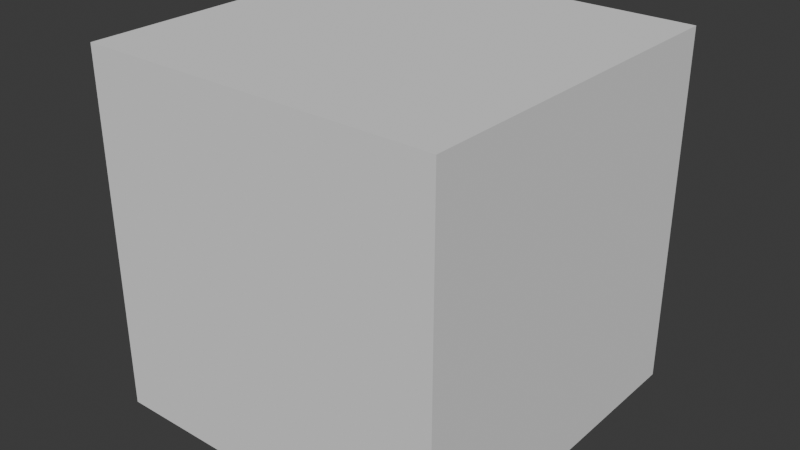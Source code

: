 # Source: rock.blend  (saved by Blender 4.2.66; exported with 4.5.12 LTS)
import bpy
from mathutils import Matrix  # noqa: F401  (used for matrix-valued properties, if any)

bpy.ops.wm.read_factory_settings(use_empty=True)
scene = bpy.context.scene
scene.name = 'Scene'

# ---- collections
col_rock = bpy.data.collections.new('rock'); scene.collection.children.link(col_rock)
col_rock_001 = bpy.data.collections.new('rock.001'); col_rock.children.link(col_rock_001)

# ---- materials (node trees are filled in below, after node groups)
mat_desert_ground = bpy.data.materials.new('desert_ground')

# ---- material node trees

# ---- world
world_world = bpy.data.worlds.new('World'); scene.world = world_world
world_world.use_nodes = True; world_world.node_tree.nodes.clear()
_N = world_world.node_tree.nodes; _L = world_world.node_tree.links
n0 = _N.new('ShaderNodeOutputWorld'); n0.name = 'World Output'; n0.location = (300, 300)
n1 = _N.new('ShaderNodeBackground'); n1.name = 'Background'; n1.location = (10, 300)
n1.inputs[0].default_value = (0.05088, 0.05088, 0.05088, 1.0)
_L.new(n1.outputs[0], n0.inputs[0])
n0.is_active_output = True
world_world.color = (0.05088, 0.05088, 0.05088)
world_world.use_sun_shadow = False
world_world.sun_shadow_jitter_overblur = 0.0

# ---- meshes
me_cube_001 = bpy.data.meshes.new('Cube.001')
me_cube_001.from_pydata([(-1.0, -1.0, -1.0), (-1.0, -1.0, 1.0), (-1.0, 1.0, -1.0), (-1.0, 1.0, 1.0), (1.0, -1.0, -1.0), (1.0, -1.0, 1.0), (1.0, 1.0, -1.0), (1.0, 1.0, 1.0)], [], [(0, 1, 3, 2), (2, 3, 7, 6), (6, 7, 5, 4), (4, 5, 1, 0), (2, 6, 4, 0), (7, 3, 1, 5)])
_uv = me_cube_001.uv_layers.new(name='UVMap')
_uv.uv.foreach_set('vector', [0.375, 0.0, 0.625, 0.0, 0.625, 0.25, 0.375, 0.25, 0.375, 0.25, 0.625, 0.25, 0.625, 0.5, 0.375, 0.5, 0.375, 0.5, 0.625, 0.5, 0.625, 0.75, 0.375, 0.75, 0.375, 0.75, 0.625, 0.75, 0.625, 1.0, 0.375, 1.0, 0.125, 0.5, 0.375, 0.5, 0.375, 0.75, 0.125, 0.75, 0.625, 0.5, 0.875, 0.5, 0.875, 0.75, 0.625, 0.75])
me_cube_001.update()
me_cube = bpy.data.meshes.new('Cube')
me_cube.from_pydata([], [], [])
me_cube.materials.append(None)
me_cube.update()

# ---- objects
ob_collision = bpy.data.objects.new('COLLISION', me_cube_001)
ob_cube = bpy.data.objects.new('Cube', me_cube)

# ---- transforms, parenting, visibility, modifiers, constraints
ob_collision.location = (0.0, 0.0, 1.0)
ob_collision.display_type = 'BOUNDS'
ob_cube.location = (0.0, 0.0, 0.0)
ob_cube.material_slots[0].link = 'OBJECT'; ob_cube.material_slots[0].material = mat_desert_ground

# ---- collection membership
col_rock.objects.link(ob_collision)
col_rock_001.objects.link(ob_cube)

# ---- scene / render settings (as saved in the file)
scene.frame_start = 1; scene.frame_end = 250; scene.frame_set(1)
scene.render.engine = 'BLENDER_EEVEE_NEXT'
scene.cycles.sampling_pattern = 'TABULATED_SOBOL'
bpy.context.view_layer.update()

# ---- added for rendering (the .blend has no active camera and no usable light): camera, sun
cam_auto = bpy.data.cameras.new('AutoCamera')
cam_auto.lens = 50.0
cam_auto.sensor_width = 36.0
cam_auto.clip_end = 1000.0
ob_auto_camera = bpy.data.objects.new('AutoCamera', cam_auto)
scene.collection.objects.link(ob_auto_camera)
ob_auto_camera.location = (3.20507, -3.84609, 3.56406)
ob_auto_camera.rotation_euler = (1.09748, -7.21219e-08, 0.694738)
scene.camera = ob_auto_camera
light_auto_sun = bpy.data.lights.new('AutoSun', 'SUN')
light_auto_sun.energy = 3.0
light_auto_sun.angle = 0.0523599
ob_auto_sun = bpy.data.objects.new('AutoSun', light_auto_sun)
scene.collection.objects.link(ob_auto_sun)
ob_auto_sun.rotation_euler = (0.872665, 0.174533, 0.523599)
bpy.context.view_layer.update()
